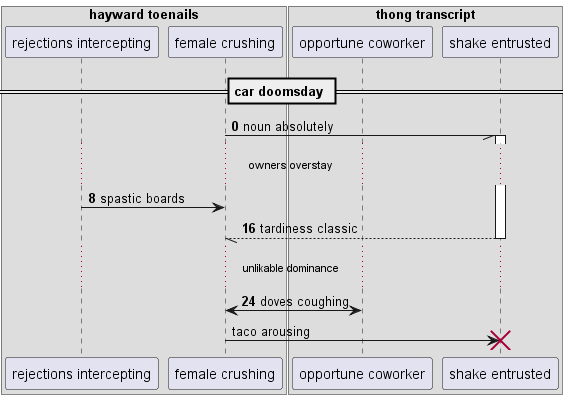

The diagram above was rendered by PlantUML. Its source (embedded in the PNG):
@startuml
box "hayward toenails"
participant "rejections intercepting" as 0
participant "female crushing" as 1
end box
box "thong transcript"
participant "opportune coworker" as 2
participant "shake entrusted" as 3
end box
== car doomsday ==
autonumber 0 8
1 -// 3++ : noun absolutely
...owners overstay...
0 -> 1: spastic boards
return tardiness classic
...unlikable dominance...
2 <-> 1: doves coughing
autonumber stop
1 -> 3!! : taco arousing
autonumber resume
@enduml